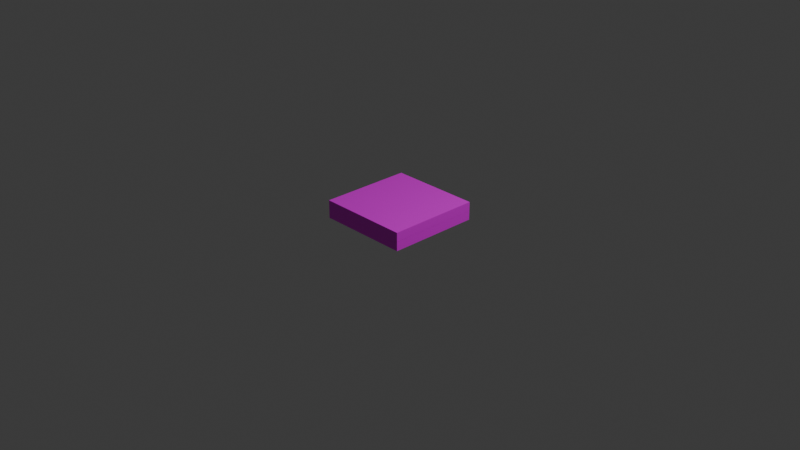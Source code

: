 # Source: tile-compound-flat-test.blend  (saved by Blender 4.2.66; exported with 4.5.12 LTS)
import bpy
from mathutils import Matrix  # noqa: F401  (used for matrix-valued properties, if any)

bpy.ops.wm.read_factory_settings(use_empty=True)
scene = bpy.context.scene
scene.name = 'Scene'

# ---- collections
col_collection = bpy.data.collections.new('Collection'); scene.collection.children.link(col_collection)

# ---- images (referenced by path relative to the original .blend; pixels are not part of the script)
import os
ASSET_DIR = os.environ.get("B2B_ASSET_DIR", "")  # directory of the original .blend (textures are referenced by path, not embedded)
HERE = os.path.dirname(os.path.abspath(__file__))  # packed textures are extracted next to this script under _unpacked/

def load_image(name, relpath, width, height, colorspace="sRGB"):
    """Load a texture the original file referenced (path relative to the .blend, or extracted next to this script)."""
    p = next((c for c in (os.path.join(HERE, relpath), os.path.join(ASSET_DIR, relpath)) if relpath and os.path.exists(c)), "")
    if p:
        img = bpy.data.images.load(p, check_existing=True)
        img.name = name
    else:  # same state as the original file: an image datablock whose file is absent (Cycles renders it pink)
        img = bpy.data.images.new(name, width, height)
        img.source = "FILE"
        img.filepath = "//" + (relpath or name)
    img.colorspace_settings.name = colorspace
    return img
img_dirt_texture_seamless_jpg = load_image('dirt-texture-seamless.jpg', 'dirt-texture-seamless.jpg', 1024, 1024, 'sRGB')
img_grass_texture_seamless_jpg = load_image('grass-texture-seamless.jpg', 'grass-texture-seamless.jpg', 1024, 1024, 'sRGB')

# ---- materials (node trees are filled in below, after node groups)
mat_material = bpy.data.materials.new('Material')
mat_material.alpha_threshold = 0.0
mat_material.use_transparent_shadow = False
mat_material.roughness = 0.5
mat_material.line_color = (0.0, 0.0, 0.0, 1.0)
mat_material_001 = bpy.data.materials.new('Material.001')
mat_material_001.alpha_threshold = 0.0
mat_material_001.use_transparent_shadow = False
mat_material_001.roughness = 0.5
mat_material_001.line_color = (0.0, 0.0, 0.0, 1.0)

# ---- material node trees
mat_material.use_nodes = True; mat_material.node_tree.nodes.clear()
_N = mat_material.node_tree.nodes; _L = mat_material.node_tree.links
n0 = _N.new('ShaderNodeOutputMaterial'); n0.name = 'Material Output'; n0.location = (300, 300)
n1 = _N.new('ShaderNodeBsdfPrincipled'); n1.name = 'Principled BSDF'; n1.location = (10, 300)
n1.inputs[3].default_value = 1.45
n2 = _N.new('ShaderNodeTexImage'); n2.name = 'Image Texture'; n2.location = (-280, 280)
n2.image = img_dirt_texture_seamless_jpg
_L.new(n1.outputs[0], n0.inputs[0])
_L.new(n2.outputs[0], n1.inputs[0])
n0.is_active_output = True
mat_material_001.use_nodes = True; mat_material_001.node_tree.nodes.clear()
_N = mat_material_001.node_tree.nodes; _L = mat_material_001.node_tree.links
n0 = _N.new('ShaderNodeOutputMaterial'); n0.name = 'Material Output'; n0.location = (300, 300)
n1 = _N.new('ShaderNodeBsdfPrincipled'); n1.name = 'Principled BSDF'; n1.location = (10, 300)
n1.inputs[3].default_value = 1.45
n2 = _N.new('ShaderNodeTexImage'); n2.name = 'Image Texture'; n2.location = (-280, 280)
n2.image = img_grass_texture_seamless_jpg
_L.new(n1.outputs[0], n0.inputs[0])
_L.new(n2.outputs[0], n1.inputs[0])
n0.is_active_output = True

# ---- world
world_world = bpy.data.worlds.new('World'); scene.world = world_world
world_world.use_nodes = True; world_world.node_tree.nodes.clear()
_N = world_world.node_tree.nodes; _L = world_world.node_tree.links
n0 = _N.new('ShaderNodeOutputWorld'); n0.name = 'World Output'; n0.location = (300, 300)
n1 = _N.new('ShaderNodeBackground'); n1.name = 'Background'; n1.location = (10, 300)
n1.inputs[0].default_value = (0.05088, 0.05088, 0.05088, 1.0)
_L.new(n1.outputs[0], n0.inputs[0])
n0.is_active_output = True
world_world.color = (0.05088, 0.05088, 0.05088)
world_world.sun_shadow_jitter_overblur = 0.0

# ---- cameras
cam_camera = bpy.data.cameras.new('Camera')
cam_camera.clip_end = 100.0
cam_camera.ortho_scale = 7.314

# ---- lights
light_light = bpy.data.lights.new('Light', 'POINT')
light_light.energy = 1000.0
light_light.shadow_soft_size = 0.1

# ---- meshes
me_cube = bpy.data.meshes.new('Cube')
me_cube.from_pydata([(0.5, 0.5, -0.9015), (0.5, 0.5, -1.0), (0.5, -0.5, -0.9015), (0.5, -0.5, -1.0), (-0.5, 0.5, -0.9015), (-0.5, 0.5, -1.0), (-0.5, -0.5, -0.9015), (-0.5, -0.5, -1.0)], [], [(0, 4, 6, 2), (3, 2, 6, 7), (7, 6, 4, 5), (5, 1, 3, 7), (1, 0, 2, 3), (5, 4, 0, 1)])
_uv = me_cube.uv_layers.new(name='UVMap')
_uv.uv.foreach_set('vector', [0.5, 3.775e-08, 0.5, 0.5, 2.186e-08, 0.5, 5.96e-08, 4.5e-15, 0.5493, 0.5, 0.5, 0.5, 0.5, 7.947e-09, 0.5493, 1.167e-08, 0.5493, 1.0, 0.5, 1.0, 0.5, 0.5, 0.5493, 0.5, 0.5, 0.5, 0.5, 1.0, 1.391e-08, 1.0, 5.166e-08, 0.5, 0.5985, 0.5, 0.5493, 0.5, 0.5493, 1.167e-08, 0.5985, 1.538e-08, 0.5985, 1.0, 0.5493, 1.0, 0.5493, 0.5, 0.5985, 0.5])
me_cube.materials.append(mat_material)
me_cube.use_mirror_vertex_groups = False
me_cube.update()
me_cube_001 = bpy.data.meshes.new('Cube.001')
me_cube_001.from_pydata([(0.5, 0.5, -0.9015), (0.5, 0.5, -1.0), (0.5, -0.5, -0.9015), (0.5, -0.5, -1.0), (-0.5, 0.5, -0.9015), (-0.5, 0.5, -1.0), (-0.5, -0.5, -0.9015), (-0.5, -0.5, -1.0)], [], [(0, 4, 6, 2), (3, 2, 6, 7), (7, 6, 4, 5), (5, 1, 3, 7), (1, 0, 2, 3), (5, 4, 0, 1)])
_uv = me_cube_001.uv_layers.new(name='UVMap')
_uv.uv.foreach_set('vector', [1.0, 7.55e-08, 1.0, 1.0, 4.371e-08, 1.0, 1.192e-07, 9e-15, 0.375, 0.75, 0.625, 0.75, 0.625, 1.0, 0.375, 1.0, 0.375, 0.0, 0.625, 0.0, 0.625, 0.25, 0.375, 0.25, 0.125, 0.5, 0.375, 0.5, 0.375, 0.75, 0.125, 0.75, 0.375, 0.5, 0.625, 0.5, 0.625, 0.75, 0.375, 0.75, 0.375, 0.25, 0.625, 0.25, 0.625, 0.5, 0.375, 0.5])
me_cube_001.materials.append(mat_material_001)
me_cube_001.use_mirror_vertex_groups = False
me_cube_001.update()

# ---- objects
ob_cube = bpy.data.objects.new('Cube', me_cube)
ob_light = bpy.data.objects.new('Light', light_light)
ob_camera = bpy.data.objects.new('Camera', cam_camera)
ob_cube_001 = bpy.data.objects.new('Cube.001', me_cube_001)

# ---- transforms, parenting, visibility, modifiers, constraints
ob_cube.location = (0.0, 0.0, 1.0)
ob_cube.lock_rotations_4d = False
ob_cube.empty_display_type = 'ARROWS'
ob_cube.lineart.crease_threshold = 0.0
ob_light.location = (4.076, 1.005, 5.904)
ob_light.rotation_euler = (0.6503, 0.05522, 1.866)
ob_light.lock_rotations_4d = False
ob_light.empty_display_type = 'ARROWS'
ob_light.color = (0.0, 0.0, 0.0, 0.0)
ob_light.lineart.crease_threshold = 0.0
ob_camera.location = (7.359, -6.926, 4.958)
ob_camera.rotation_euler = (1.109, 0.0, 0.8149)
ob_camera.lock_rotations_4d = False
ob_camera.empty_display_type = 'ARROWS'
ob_camera.color = (0.0, 0.0, 0.0, 0.0)
ob_camera.display_type = 'WIRE'
ob_camera.lineart.crease_threshold = 0.0
ob_cube_001.location = (0.0, 0.0, 1.098)
ob_cube_001.lock_rotations_4d = False
ob_cube_001.empty_display_type = 'ARROWS'
ob_cube_001.lineart.crease_threshold = 0.0

# ---- collection membership
col_collection.objects.link(ob_cube)
col_collection.objects.link(ob_light)
col_collection.objects.link(ob_camera)
col_collection.objects.link(ob_cube_001)

# ---- scene / render settings (as saved in the file)
scene.camera = ob_camera
scene.frame_start = 1; scene.frame_end = 250; scene.frame_set(1)
scene.render.engine = 'BLENDER_EEVEE_NEXT'
bpy.context.view_layer.update()
